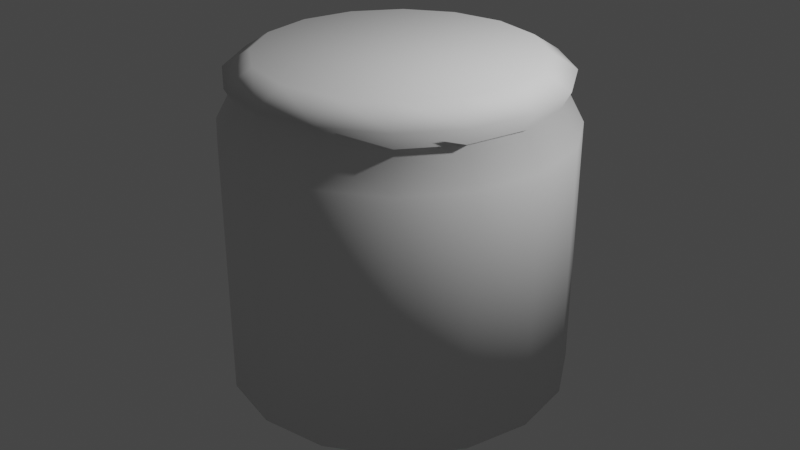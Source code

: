 # Source: Jar.blend  (saved by Blender 3.3.6; exported with 4.5.12 LTS)
import bpy
from mathutils import Matrix  # noqa: F401  (used for matrix-valued properties, if any)

bpy.ops.wm.read_factory_settings(use_empty=True)
scene = bpy.context.scene
scene.name = 'Scene'

# ---- collections
col_collection = bpy.data.collections.new('Collection'); scene.collection.children.link(col_collection)

# ---- world
world_world = bpy.data.worlds.new('World'); scene.world = world_world
world_world.use_nodes = True; world_world.node_tree.nodes.clear()
_N = world_world.node_tree.nodes; _L = world_world.node_tree.links
n0 = _N.new('ShaderNodeOutputWorld'); n0.name = 'World Output'; n0.location = (300, 300)
n1 = _N.new('ShaderNodeBackground'); n1.name = 'Background'; n1.location = (10, 300)
n1.inputs[0].default_value = (0.05088, 0.05088, 0.05088, 1.0)
_L.new(n1.outputs[0], n0.inputs[0])
n0.is_active_output = True
world_world.color = (0.05088, 0.05088, 0.05088)
world_world.use_sun_shadow = False
world_world.sun_shadow_jitter_overblur = 0.0

# ---- cameras
cam_camera = bpy.data.cameras.new('Camera')
cam_camera.clip_end = 100.0
cam_camera.ortho_scale = 7.314

# ---- lights
light_light = bpy.data.lights.new('Light', 'POINT')
light_light.transmission_factor = 0.0
light_light.energy = 1000.0
light_light.shadow_soft_size = 0.1
light_light.shadow_maximum_resolution = 0.006
light_light.use_absolute_resolution = True

# ---- meshes
me_cylinder = bpy.data.meshes.new('Cylinder')
me_cylinder.from_pydata([(-8.363e-09, 1.39, -1.772), (-8.074e-09, 1.419, 1.772), (0.5321, 1.285, -1.772), (0.5431, 1.311, 1.772), (0.9831, 0.9831, -1.772), (1.003, 1.003, 1.772), (1.285, 0.5321, -1.772), (1.311, 0.5431, 1.772), (1.39, -1.115e-08, -1.772), (1.419, -1.077e-08, 1.772), (1.285, -0.5321, -1.772), (1.311, -0.5431, 1.772), (0.9831, -0.9831, -1.772), (1.003, -1.003, 1.772), (0.5321, -1.285, -1.772), (0.5431, -1.311, 1.772), (-8.363e-09, -1.39, -1.772), (-8.074e-09, -1.419, 1.772), (-0.5321, -1.285, -1.772), (-0.5431, -1.311, 1.772), (-0.9831, -0.9831, -1.772), (-1.003, -1.003, 1.772), (-1.285, -0.5321, -1.772), (-1.311, -0.5431, 1.772), (-1.39, -1.115e-08, -1.772), (-1.419, -1.077e-08, 1.772), (-1.285, 0.5321, -1.772), (-1.311, 0.5431, 1.772), (-0.9831, 0.9831, -1.772), (-1.003, 1.003, 1.772), (-0.5321, 1.285, -1.772), (-0.5431, 1.311, 1.772), (-4.389e-09, 1.785, -1.596), (0.6832, 1.649, -1.596), (1.262, 1.262, -1.596), (1.649, 0.6832, -1.596), (1.785, -5.852e-09, -1.596), (1.649, -0.6832, -1.596), (1.262, -1.262, -1.596), (0.6832, -1.649, -1.596), (-4.389e-09, -1.785, -1.596), (-0.6832, -1.649, -1.596), (-1.262, -1.262, -1.596), (-1.649, -0.6832, -1.596), (-1.785, -5.852e-09, -1.596), (-1.649, 0.6832, -1.596), (-1.262, 1.262, -1.596), (-0.6832, 1.649, -1.596), (-4.389e-09, 1.785, 1.068), (0.6832, 1.649, 1.068), (1.262, 1.262, 1.068), (1.649, 0.6832, 1.068), (1.785, -5.852e-09, 1.068), (1.649, -0.6832, 1.068), (1.262, -1.262, 1.068), (0.6832, -1.649, 1.068), (-4.389e-09, -1.785, 1.068), (-0.6832, -1.649, 1.068), (-1.262, -1.262, 1.068), (-1.649, -0.6832, 1.068), (-1.785, -5.852e-09, 1.068), (-1.649, 0.6832, 1.068), (-1.262, 1.262, 1.068), (-0.6832, 1.649, 1.068), (-6.271e-09, 1.598, 1.42), (0.6116, 1.477, 1.42), (1.13, 1.13, 1.42), (1.477, 0.6116, 1.42), (1.598, -8.361e-09, 1.42), (1.477, -0.6116, 1.42), (1.13, -1.13, 1.42), (0.6116, -1.477, 1.42), (-6.271e-09, -1.598, 1.42), (-0.6116, -1.477, 1.42), (-1.13, -1.13, 1.42), (-1.477, -0.6116, 1.42), (-1.598, -8.361e-09, 1.42), (-1.477, 0.6116, 1.42), (-1.13, 1.13, 1.42), (-0.6116, 1.477, 1.42), (-5.33e-09, 1.692, 1.596), (0.6474, 1.563, 1.596), (1.196, 1.196, 1.596), (1.563, 0.6474, 1.596), (1.692, -7.106e-09, 1.596), (1.563, -0.6474, 1.596), (1.196, -1.196, 1.596), (0.6474, -1.563, 1.596), (-5.33e-09, -1.692, 1.596), (-0.6474, -1.563, 1.596), (-1.196, -1.196, 1.596), (-1.563, -0.6474, 1.596), (-1.692, -7.106e-09, 1.596), (-1.563, 0.6474, 1.596), (-1.196, 1.196, 1.596), (-0.6474, 1.563, 1.596)], [], [(80, 1, 3, 81), (81, 3, 5, 82), (82, 5, 7, 83), (83, 7, 9, 84), (84, 9, 11, 85), (85, 11, 13, 86), (86, 13, 15, 87), (87, 15, 17, 88), (88, 17, 19, 89), (89, 19, 21, 90), (90, 21, 23, 91), (91, 23, 25, 92), (92, 25, 27, 93), (93, 27, 29, 94), (3, 1, 31, 29, 27, 25, 23, 21, 19, 17, 15, 13, 11, 9, 7, 5), (94, 29, 31, 95), (95, 31, 1, 80), (0, 2, 4, 6, 8, 10, 12, 14, 16, 18, 20, 22, 24, 26, 28, 30), (30, 47, 32, 0), (28, 46, 47, 30), (26, 45, 46, 28), (24, 44, 45, 26), (22, 43, 44, 24), (20, 42, 43, 22), (18, 41, 42, 20), (16, 40, 41, 18), (14, 39, 40, 16), (12, 38, 39, 14), (10, 37, 38, 12), (8, 36, 37, 10), (6, 35, 36, 8), (4, 34, 35, 6), (2, 33, 34, 4), (0, 32, 33, 2), (47, 63, 48, 32), (46, 62, 63, 47), (45, 61, 62, 46), (44, 60, 61, 45), (43, 59, 60, 44), (42, 58, 59, 43), (41, 57, 58, 42), (40, 56, 57, 41), (39, 55, 56, 40), (38, 54, 55, 39), (37, 53, 54, 38), (36, 52, 53, 37), (35, 51, 52, 36), (34, 50, 51, 35), (33, 49, 50, 34), (32, 48, 49, 33), (63, 79, 64, 48), (62, 78, 79, 63), (61, 77, 78, 62), (60, 76, 77, 61), (59, 75, 76, 60), (58, 74, 75, 59), (57, 73, 74, 58), (56, 72, 73, 57), (55, 71, 72, 56), (54, 70, 71, 55), (53, 69, 70, 54), (52, 68, 69, 53), (51, 67, 68, 52), (50, 66, 67, 51), (49, 65, 66, 50), (48, 64, 65, 49), (79, 95, 80, 64), (78, 94, 95, 79), (77, 93, 94, 78), (76, 92, 93, 77), (75, 91, 92, 76), (74, 90, 91, 75), (73, 89, 90, 74), (72, 88, 89, 73), (71, 87, 88, 72), (70, 86, 87, 71), (69, 85, 86, 70), (68, 84, 85, 69), (67, 83, 84, 68), (66, 82, 83, 67), (65, 81, 82, 66), (64, 80, 81, 65)])
me_cylinder.polygons.foreach_set('use_smooth', [True] * 82)
_uv = me_cylinder.uv_layers.new(name='UVMap')
_uv.uv.foreach_set('vector', [1.0, 0.9773, 1.0, 1.0, 0.9375, 1.0, 0.9375, 0.9773, 0.9375, 0.9773, 0.9375, 1.0, 0.875, 1.0, 0.875, 0.9773, 0.875, 0.9773, 0.875, 1.0, 0.8125, 1.0, 0.8125, 0.9773, 0.8125, 0.9773, 0.8125, 1.0, 0.75, 1.0, 0.75, 0.9773, 0.75, 0.9773, 0.75, 1.0, 0.6875, 1.0, 0.6875, 0.9773, 0.6875, 0.9773, 0.6875, 1.0, 0.625, 1.0, 0.625, 0.9773, 0.625, 0.9773, 0.625, 1.0, 0.5625, 1.0, 0.5625, 0.9773, 0.5625, 0.9773, 0.5625, 1.0, 0.5, 1.0, 0.5, 0.9773, 0.5, 0.9773, 0.5, 1.0, 0.4375, 1.0, 0.4375, 0.9773, 0.4375, 0.9773, 0.4375, 1.0, 0.375, 1.0, 0.375, 0.9773, 0.375, 0.9773, 0.375, 1.0, 0.3125, 1.0, 0.3125, 0.9773, 0.3125, 0.9773, 0.3125, 1.0, 0.25, 1.0, 0.25, 0.9773, 0.25, 0.9773, 0.25, 1.0, 0.1875, 1.0, 0.1875, 0.9773, 0.1875, 0.9773, 0.1875, 1.0, 0.125, 1.0, 0.125, 0.9773, 0.3418, 0.4717, 0.25, 0.49, 0.1582, 0.4717, 0.08029, 0.4197, 0.02827, 0.3418, 0.01, 0.25, 0.02827, 0.1582, 0.08029, 0.08029, 0.1582, 0.02827, 0.25, 0.01, 0.3418, 0.02827, 0.4197, 0.08029, 0.4717, 0.1582, 0.49, 0.25, 0.4717, 0.3418, 0.4197, 0.4197, 0.125, 0.9773, 0.125, 1.0, 0.0625, 1.0, 0.0625, 0.9773, 0.0625, 0.9773, 0.0625, 1.0, 0.0, 1.0, 0.0, 0.9773, 0.75, 0.49, 0.8418, 0.4717, 0.9197, 0.4197, 0.9717, 0.3418, 0.99, 0.25, 0.9717, 0.1582, 0.9197, 0.08029, 0.8418, 0.02827, 0.75, 0.01, 0.6582, 0.02827, 0.5803, 0.08029, 0.5283, 0.1582, 0.51, 0.25, 0.5283, 0.3418, 0.5803, 0.4197, 0.6582, 0.4717, 0.0625, 0.5, 0.0625, 0.5663, 0.0, 0.5663, 0.0, 0.5, 0.125, 0.5, 0.125, 0.5663, 0.0625, 0.5663, 0.0625, 0.5, 0.1875, 0.5, 0.1875, 0.5663, 0.125, 0.5663, 0.125, 0.5, 0.25, 0.5, 0.25, 0.5663, 0.1875, 0.5663, 0.1875, 0.5, 0.3125, 0.5, 0.3125, 0.5663, 0.25, 0.5663, 0.25, 0.5, 0.375, 0.5, 0.375, 0.5663, 0.3125, 0.5663, 0.3125, 0.5, 0.4375, 0.5, 0.4375, 0.5663, 0.375, 0.5663, 0.375, 0.5, 0.5, 0.5, 0.5, 0.5663, 0.4375, 0.5663, 0.4375, 0.5, 0.5625, 0.5, 0.5625, 0.5663, 0.5, 0.5663, 0.5, 0.5, 0.625, 0.5, 0.625, 0.5663, 0.5625, 0.5663, 0.5625, 0.5, 0.6875, 0.5, 0.6875, 0.5663, 0.625, 0.5663, 0.625, 0.5, 0.75, 0.5, 0.75, 0.5663, 0.6875, 0.5663, 0.6875, 0.5, 0.8125, 0.5, 0.8125, 0.5663, 0.75, 0.5663, 0.75, 0.5, 0.875, 0.5, 0.875, 0.5663, 0.8125, 0.5663, 0.8125, 0.5, 0.9375, 0.5, 0.9375, 0.5663, 0.875, 0.5663, 0.875, 0.5, 1.0, 0.5, 1.0, 0.5663, 0.9375, 0.5663, 0.9375, 0.5, 0.0625, 0.5663, 0.0625, 0.9094, 0.0, 0.9094, 0.0, 0.5663, 0.125, 0.5663, 0.125, 0.9094, 0.0625, 0.9094, 0.0625, 0.5663, 0.1875, 0.5663, 0.1875, 0.9094, 0.125, 0.9094, 0.125, 0.5663, 0.25, 0.5663, 0.25, 0.9094, 0.1875, 0.9094, 0.1875, 0.5663, 0.3125, 0.5663, 0.3125, 0.9094, 0.25, 0.9094, 0.25, 0.5663, 0.375, 0.5663, 0.375, 0.9094, 0.3125, 0.9094, 0.3125, 0.5663, 0.4375, 0.5663, 0.4375, 0.9094, 0.375, 0.9094, 0.375, 0.5663, 0.5, 0.5663, 0.5, 0.9094, 0.4375, 0.9094, 0.4375, 0.5663, 0.5625, 0.5663, 0.5625, 0.9094, 0.5, 0.9094, 0.5, 0.5663, 0.625, 0.5663, 0.625, 0.9094, 0.5625, 0.9094, 0.5625, 0.5663, 0.6875, 0.5663, 0.6875, 0.9094, 0.625, 0.9094, 0.625, 0.5663, 0.75, 0.5663, 0.75, 0.9094, 0.6875, 0.9094, 0.6875, 0.5663, 0.8125, 0.5663, 0.8125, 0.9094, 0.75, 0.9094, 0.75, 0.5663, 0.875, 0.5663, 0.875, 0.9094, 0.8125, 0.9094, 0.8125, 0.5663, 0.9375, 0.5663, 0.9375, 0.9094, 0.875, 0.9094, 0.875, 0.5663, 1.0, 0.5663, 1.0, 0.9094, 0.9375, 0.9094, 0.9375, 0.5663, 0.0625, 0.9094, 0.0625, 0.9547, 0.0, 0.9547, 0.0, 0.9094, 0.125, 0.9094, 0.125, 0.9547, 0.0625, 0.9547, 0.0625, 0.9094, 0.1875, 0.9094, 0.1875, 0.9547, 0.125, 0.9547, 0.125, 0.9094, 0.25, 0.9094, 0.25, 0.9547, 0.1875, 0.9547, 0.1875, 0.9094, 0.3125, 0.9094, 0.3125, 0.9547, 0.25, 0.9547, 0.25, 0.9094, 0.375, 0.9094, 0.375, 0.9547, 0.3125, 0.9547, 0.3125, 0.9094, 0.4375, 0.9094, 0.4375, 0.9547, 0.375, 0.9547, 0.375, 0.9094, 0.5, 0.9094, 0.5, 0.9547, 0.4375, 0.9547, 0.4375, 0.9094, 0.5625, 0.9094, 0.5625, 0.9547, 0.5, 0.9547, 0.5, 0.9094, 0.625, 0.9094, 0.625, 0.9547, 0.5625, 0.9547, 0.5625, 0.9094, 0.6875, 0.9094, 0.6875, 0.9547, 0.625, 0.9547, 0.625, 0.9094, 0.75, 0.9094, 0.75, 0.9547, 0.6875, 0.9547, 0.6875, 0.9094, 0.8125, 0.9094, 0.8125, 0.9547, 0.75, 0.9547, 0.75, 0.9094, 0.875, 0.9094, 0.875, 0.9547, 0.8125, 0.9547, 0.8125, 0.9094, 0.9375, 0.9094, 0.9375, 0.9547, 0.875, 0.9547, 0.875, 0.9094, 1.0, 0.9094, 1.0, 0.9547, 0.9375, 0.9547, 0.9375, 0.9094, 0.0625, 0.9547, 0.0625, 0.9773, 0.0, 0.9773, 0.0, 0.9547, 0.125, 0.9547, 0.125, 0.9773, 0.0625, 0.9773, 0.0625, 0.9547, 0.1875, 0.9547, 0.1875, 0.9773, 0.125, 0.9773, 0.125, 0.9547, 0.25, 0.9547, 0.25, 0.9773, 0.1875, 0.9773, 0.1875, 0.9547, 0.3125, 0.9547, 0.3125, 0.9773, 0.25, 0.9773, 0.25, 0.9547, 0.375, 0.9547, 0.375, 0.9773, 0.3125, 0.9773, 0.3125, 0.9547, 0.4375, 0.9547, 0.4375, 0.9773, 0.375, 0.9773, 0.375, 0.9547, 0.5, 0.9547, 0.5, 0.9773, 0.4375, 0.9773, 0.4375, 0.9547, 0.5625, 0.9547, 0.5625, 0.9773, 0.5, 0.9773, 0.5, 0.9547, 0.625, 0.9547, 0.625, 0.9773, 0.5625, 0.9773, 0.5625, 0.9547, 0.6875, 0.9547, 0.6875, 0.9773, 0.625, 0.9773, 0.625, 0.9547, 0.75, 0.9547, 0.75, 0.9773, 0.6875, 0.9773, 0.6875, 0.9547, 0.8125, 0.9547, 0.8125, 0.9773, 0.75, 0.9773, 0.75, 0.9547, 0.875, 0.9547, 0.875, 0.9773, 0.8125, 0.9773, 0.8125, 0.9547, 0.9375, 0.9547, 0.9375, 0.9773, 0.875, 0.9773, 0.875, 0.9547, 1.0, 0.9547, 1.0, 0.9773, 0.9375, 0.9773, 0.9375, 0.9547])
me_cylinder.update()

# ---- objects
ob_light = bpy.data.objects.new('Light', light_light)
ob_camera = bpy.data.objects.new('Camera', cam_camera)
ob_cylinder = bpy.data.objects.new('Cylinder', me_cylinder)

# ---- transforms, parenting, visibility, modifiers, constraints
ob_light.location = (4.076, 1.005, 5.904)
ob_light.rotation_euler = (0.6503, 0.05522, 1.866)
ob_light.lock_rotations_4d = False
ob_light.empty_display_type = 'ARROWS'
ob_light.color = (0.0, 0.0, 0.0, 0.0)
ob_light.lineart.crease_threshold = 0.0
ob_camera.location = (7.359, -6.926, 4.958)
ob_camera.rotation_euler = (1.109, 0.0, 0.8149)
ob_camera.lock_rotations_4d = False
ob_camera.empty_display_type = 'ARROWS'
ob_camera.color = (0.0, 0.0, 0.0, 0.0)
ob_camera.display_type = 'WIRE'
ob_camera.lineart.crease_threshold = 0.0
ob_cylinder.location = (0.0, 0.0, 0.0)

# ---- collection membership
col_collection.objects.link(ob_light)
col_collection.objects.link(ob_camera)
col_collection.objects.link(ob_cylinder)

# ---- scene / render settings (as saved in the file)
scene.camera = ob_camera
scene.frame_start = 1; scene.frame_end = 250; scene.frame_set(1)
scene.render.engine = 'BLENDER_EEVEE_NEXT'
scene.cycles.sampling_pattern = 'TABULATED_SOBOL'
scene.cycles.use_light_tree = False
scene.view_settings.view_transform = 'Filmic'
bpy.context.view_layer.update()
